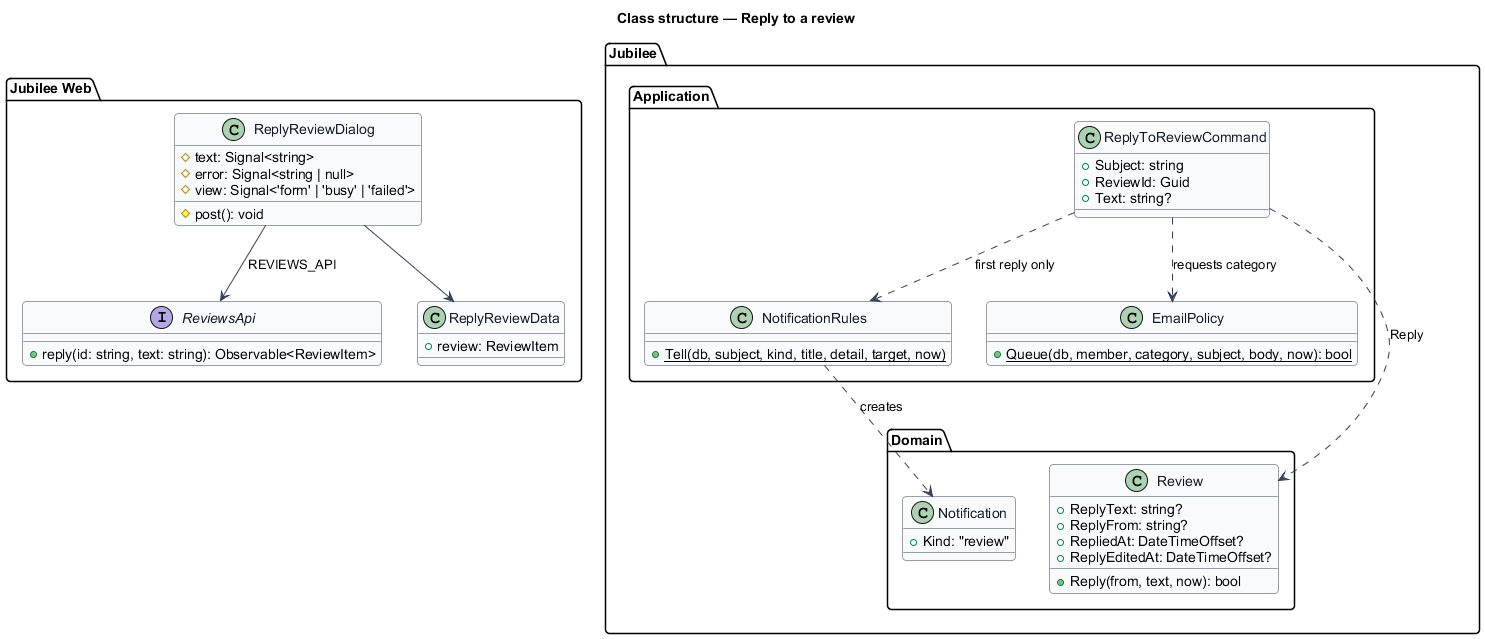

The diagram above was rendered by PlantUML. Its source (embedded in the PNG):
@startuml
' --- shared skin header ---
skinparam backgroundColor #FFFFFF
skinparam shadowing false
skinparam roundcorner 8
skinparam defaultFontName Arial
skinparam ArrowColor #344054
skinparam class {
  BorderColor #344054
  FontColor #101828
  BackgroundColor #F9FAFB
}
' --------------------------
title Class structure — Reply to a review

package "Jubilee Web" {
  interface ReviewsApi {
    +reply(id: string, text: string): Observable<ReviewItem>
  }
  class ReplyReviewDialog {
    #text: Signal<string>
    #error: Signal<string | null>
    #view: Signal<'form' | 'busy' | 'failed'>
    #post(): void
  }
  class ReplyReviewData {
    +review: ReviewItem
  }
}

package "Jubilee.Application" {
  class ReplyToReviewCommand {
    +Subject: string
    +ReviewId: Guid
    +Text: string?
  }
  class NotificationRules {
    +{static} Tell(db, subject, kind, title, detail, target, now)
  }
  class EmailPolicy {
    +{static} Queue(db, member, category, subject, body, now): bool
  }
}

package "Jubilee.Domain" {
  class Review {
    +ReplyText: string?
    +ReplyFrom: string?
    +RepliedAt: DateTimeOffset?
    +ReplyEditedAt: DateTimeOffset?
    +Reply(from, text, now): bool
  }
  class Notification {
    +Kind: "review"
  }
}

ReplyReviewDialog --> ReplyReviewData
ReplyReviewDialog --> ReviewsApi : REVIEWS_API
ReplyToReviewCommand ..> Review : Reply
ReplyToReviewCommand ..> NotificationRules : first reply only
ReplyToReviewCommand ..> EmailPolicy : requests category
NotificationRules ..> Notification : creates
@enduml